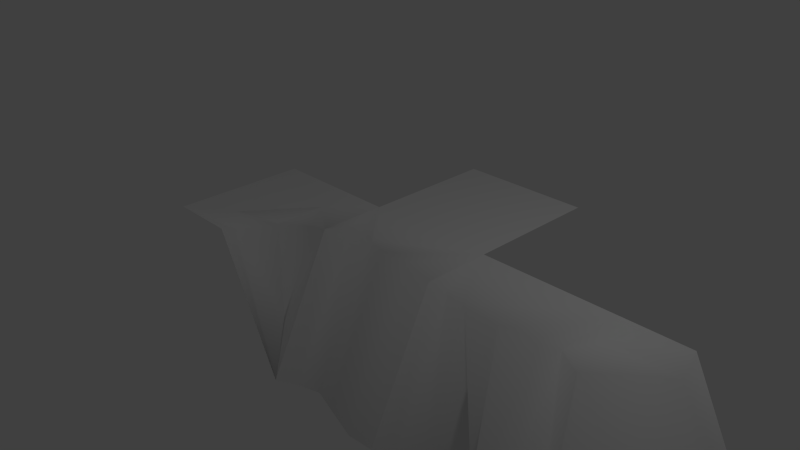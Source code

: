 # Source: TerrainShapes.blend  (saved by Blender 2.65.0; exported with 4.5.12 LTS)
import bpy
from mathutils import Matrix  # noqa: F401  (used for matrix-valued properties, if any)

bpy.ops.wm.read_factory_settings(use_empty=True)
scene = bpy.context.scene
scene.name = 'Scene'

# ---- collections
col_collection_1 = bpy.data.collections.new('Collection 1'); scene.collection.children.link(col_collection_1)

# ---- materials (node trees are filled in below, after node groups)
mat_material = bpy.data.materials.new('Material')
mat_material.alpha_threshold = 0.0
mat_material.use_transparent_shadow = False
mat_material.roughness = 0.5
mat_material.line_color = (0.0, 0.0, 0.0, 1.0)

# ---- material node trees

# ---- world
world_world = bpy.data.worlds.new('World'); scene.world = world_world
world_world.color = (0.05088, 0.05088, 0.05088)
world_world.use_sun_shadow = False
world_world.sun_shadow_jitter_overblur = 0.0
world_world.cycles.sampling_method = 'MANUAL'
world_world.cycles.sample_map_resolution = 256

# ---- cameras
cam_camera = bpy.data.cameras.new('Camera')
cam_camera.clip_end = 100.0
cam_camera.lens = 35.0
cam_camera.sensor_width = 32.0
cam_camera.sensor_height = 18.0
cam_camera.ortho_scale = 7.314
cam_camera.dof.focus_distance = 0.0
cam_camera.dof.aperture_fstop = 128.0

# ---- lights
light_lamp = bpy.data.lights.new('Lamp', 'POINT')
light_lamp.transmission_factor = 0.0
light_lamp.cutoff_distance = 30.0
light_lamp.energy = 100.0
light_lamp.shadow_buffer_clip_start = 1.001
light_lamp.shadow_soft_size = 0.1
light_lamp.shadow_maximum_resolution = 0.006
light_lamp.use_absolute_resolution = True
light_lamp.cycles.use_multiple_importance_sampling = False

# ---- meshes
me_cube_003 = bpy.data.meshes.new('Cube.003')
me_cube_003.from_pydata([(-1.0, -1.0, -2.0), (-1.0, 3.576e-07, 0.0), (-1.0, 1.0, 0.0), (1.0, -1.0, -2.0), (1.0, -5.96e-07, 0.0), (1.0, 1.0, 0.0), (0.2032, -0.09994, -0.02255), (-0.7244, 0.02749, -0.01035), (0.7141, -0.09224, 0.02515), (-0.6982, -0.8487, -2.0), (0.2463, -0.5317, -2.0), (0.5992, -1.026, -2.0), (-0.346, -0.7437, -2.0), (-0.3617, -0.04954, -0.04808)], [], [(4, 5, 8), (9, 7, 1, 0), (12, 13, 7, 9), (11, 8, 6, 10), (3, 4, 8, 11), (2, 1, 7), (2, 7, 13), (5, 6, 8), (10, 6, 13, 12), (5, 2, 13, 6)])
me_cube_003.polygons.foreach_set('use_smooth', [True] * 10)
me_cube_003.materials.append(mat_material)
me_cube_003.use_remesh_preserve_volume = False
me_cube_003.use_remesh_preserve_attributes = False
me_cube_003.use_mirror_vertex_groups = False
me_cube_003.update()
me_plane = bpy.data.meshes.new('Plane')
me_plane.from_pydata([(1.0, -1.0, 0.0), (-1.0, -1.0, 0.0), (1.0, 1.0, 0.0), (-1.0, 1.0, 0.0)], [], [(1, 0, 2, 3)])
me_plane.use_remesh_preserve_volume = False
me_plane.use_remesh_preserve_attributes = False
me_plane.use_mirror_vertex_groups = False
me_plane.update()
me_cube_002 = bpy.data.meshes.new('Cube.002')
me_cube_002.from_pydata([(-1.0, -1.0, -2.0), (-1.0, 3.576e-07, 0.0), (-1.0, 1.0, 0.0), (1.0, -1.0, -2.0), (1.0, -5.96e-07, 0.0), (1.0, 1.0, 0.0), (-5.364e-07, 0.1408, -0.02255), (-0.7244, 0.2411, 0.06887), (0.5, 0.1269, 0.02515), (-0.6982, -0.8487, -2.0), (0.02028, -0.8536, -2.0), (0.5992, -1.026, -2.0), (-0.346, -0.7437, -2.0), (-0.3617, 0.2844, -0.04808)], [], [(4, 5, 8), (9, 7, 1, 0), (12, 13, 7, 9), (11, 8, 6, 10), (3, 4, 8, 11), (2, 1, 7), (2, 7, 13), (5, 6, 8), (10, 6, 13, 12), (5, 2, 13, 6)])
me_cube_002.polygons.foreach_set('use_smooth', [True] * 10)
me_cube_002.materials.append(mat_material)
me_cube_002.use_remesh_preserve_volume = False
me_cube_002.use_remesh_preserve_attributes = False
me_cube_002.use_mirror_vertex_groups = False
me_cube_002.update()
me_cube_001 = bpy.data.meshes.new('Cube.001')
me_cube_001.from_pydata([(4.768e-07, 1.0, 0.0), (-1.0, -1.0, -2.0), (1.0, 1.0, -2.0), (-1.0, 1.0, 0.0), (-1.0, -5.96e-07, 0.0), (-0.3589, -1.078, -2.0), (-0.6671, -0.169, -0.04668), (1.004, 0.3608, -2.0), (0.04792, 0.6838, -0.1935), (-0.7743, 0.486, 0.0), (0.6262, -0.3822, -2.0)], [], [(4, 1, 5, 6), (3, 4, 9), (6, 5, 10), (8, 9, 6), (8, 7, 2, 0), (0, 3, 9, 8), (4, 6, 9), (8, 6, 10, 7)])
me_cube_001.polygons.foreach_set('use_smooth', [True] * 8)
me_cube_001.materials.append(mat_material)
me_cube_001.use_remesh_preserve_volume = False
me_cube_001.use_remesh_preserve_attributes = False
me_cube_001.use_mirror_vertex_groups = False
me_cube_001.update()
me_cube = bpy.data.meshes.new('Cube')
me_cube.from_pydata([(1.0, 1.0, 0.0), (1.0, -1.0, -2.0), (-4.768e-07, -1.0, 0.0), (-1.0, -1.0, 0.0), (1.0, -1.0, -2.0), (1.0, 3.576e-07, 0.0), (-1.0, 1.0, 0.0), (-0.4504, -0.4504, -0.07581), (-0.04403, -0.7714, -0.1057), (0.6268, 0.05954, -0.09485), (0.4134, 0.4134, 0.0), (0.0903, -0.1308, -0.2006), (0.6665, -0.5421, -1.375)], [], [(1, 12, 8, 2), (0, 6, 10), (5, 0, 10, 9), (8, 7, 3, 2), (6, 3, 7), (9, 10, 11), (6, 7, 10), (10, 7, 11), (12, 9, 11), (8, 12, 11), (4, 5, 9, 12, 1), (7, 8, 11)])
me_cube.polygons.foreach_set('use_smooth', [True] * 12)
me_cube.materials.append(mat_material)
me_cube.use_remesh_preserve_volume = False
me_cube.use_remesh_preserve_attributes = False
me_cube.use_mirror_vertex_groups = False
me_cube.update()

# ---- objects
ob_side_001 = bpy.data.objects.new('Side.001', me_cube_003)
ob_fill = bpy.data.objects.new('Fill', me_plane)
ob_side = bpy.data.objects.new('Side', me_cube_002)
ob_corner = bpy.data.objects.new('Corner', me_cube_001)
ob_insetcorner = bpy.data.objects.new('InsetCorner', me_cube)
ob_lamp = bpy.data.objects.new('Lamp', light_lamp)
ob_camera = bpy.data.objects.new('Camera', cam_camera)

# ---- transforms, parenting, visibility, modifiers, constraints
ob_side_001.location = (2.0, 0.0, 0.0)
ob_side_001.lock_rotations_4d = False
ob_side_001.empty_display_type = 'ARROWS'
ob_side_001.lineart.crease_threshold = 0.0
ob_fill.location = (0.0, 2.0, 0.0)
ob_fill.lineart.crease_threshold = 0.0
ob_side.location = (0.0, 0.0, 0.0)
ob_side.lock_rotations_4d = False
ob_side.empty_display_type = 'ARROWS'
ob_side.lineart.crease_threshold = 0.0
ob_corner.location = (4.0, 0.0, 0.0)
ob_corner.lock_rotations_4d = False
ob_corner.empty_display_type = 'ARROWS'
ob_corner.lineart.crease_threshold = 0.0
ob_insetcorner.location = (-2.0, 0.0, 0.0)
ob_insetcorner.lock_rotations_4d = False
ob_insetcorner.empty_display_type = 'ARROWS'
ob_insetcorner.lineart.crease_threshold = 0.0
ob_lamp.location = (4.076, 1.005, 5.904)
ob_lamp.rotation_euler = (0.6503, 0.05522, 1.866)
ob_lamp.lock_rotations_4d = False
ob_lamp.empty_display_type = 'ARROWS'
ob_lamp.color = (0.0, 0.0, 0.0, 0.0)
ob_lamp.lineart.crease_threshold = 0.0
ob_camera.location = (7.481, -6.508, 5.344)
ob_camera.rotation_euler = (1.109, 0.01082, 0.8149)
ob_camera.lock_rotations_4d = False
ob_camera.empty_display_type = 'ARROWS'
ob_camera.color = (0.0, 0.0, 0.0, 0.0)
ob_camera.display_type = 'WIRE'
ob_camera.lineart.crease_threshold = 0.0

# ---- collection membership
col_collection_1.objects.link(ob_side_001)
col_collection_1.objects.link(ob_fill)
col_collection_1.objects.link(ob_side)
col_collection_1.objects.link(ob_corner)
col_collection_1.objects.link(ob_insetcorner)
col_collection_1.objects.link(ob_lamp)
col_collection_1.objects.link(ob_camera)

# ---- scene / render settings (as saved in the file)
scene.camera = ob_camera
scene.frame_start = 1; scene.frame_end = 250; scene.frame_set(3)
scene.render.engine = 'BLENDER_EEVEE_NEXT'
scene.render.image_settings.color_mode = 'RGB'
scene.render.image_settings.compression = 90
scene.render.resolution_percentage = 50
scene.render.dither_intensity = 0.0
scene.render.bake_margin = 2
scene.render.bake_bias = 0.0
scene.cycles.use_denoising = False
scene.cycles.samples = 10
scene.cycles.sampling_pattern = 'TABULATED_SOBOL'
scene.cycles.light_sampling_threshold = 0.0
scene.cycles.use_adaptive_sampling = False
scene.cycles.use_light_tree = False
scene.cycles.blur_glossy = 0.0
scene.cycles.volume_bounces = 1
scene.cycles.pixel_filter_type = 'GAUSSIAN'
scene.cycles.sample_clamp_indirect = 0.0
scene.view_settings.view_transform = 'Standard'
bpy.context.view_layer.update()
